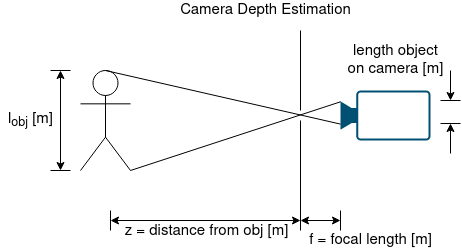

The diagram above was exported from draw.io. Its source (the exported page's mxGraphModel, read from the mxfile embedded in the PNG):
<mxGraphModel dx="1135" dy="623" grid="1" gridSize="10" guides="1" tooltips="1" connect="1" arrows="1" fold="1" page="1" pageScale="1" pageWidth="850" pageHeight="1100" math="0" shadow="0">
  <root>
    <mxCell id="0" />
    <mxCell id="1" parent="0" />
    <mxCell id="Zs3dRSzZbvVHKikt9311-1" value="" style="endArrow=none;html=1;rounded=0;" edge="1" parent="1">
      <mxGeometry width="50" height="50" relative="1" as="geometry">
        <mxPoint x="340" y="150" as="sourcePoint" />
        <mxPoint x="340" y="70" as="targetPoint" />
      </mxGeometry>
    </mxCell>
    <mxCell id="Zs3dRSzZbvVHKikt9311-2" value="" style="endArrow=none;html=1;rounded=0;" edge="1" parent="1">
      <mxGeometry width="50" height="50" relative="1" as="geometry">
        <mxPoint x="340" y="270" as="sourcePoint" />
        <mxPoint x="340" y="160" as="targetPoint" />
      </mxGeometry>
    </mxCell>
    <mxCell id="Zs3dRSzZbvVHKikt9311-3" value="" style="points=[[0,0.5,0],[0.19,0.02,0],[0.59,0,0],[0.985,0.02,0],[1,0.5,0],[0.985,0.98,0],[0.59,1,0],[0.19,0.98,0]];verticalLabelPosition=bottom;sketch=0;html=1;verticalAlign=top;aspect=fixed;align=center;pointerEvents=1;shape=mxgraph.cisco19.camera;fillColor=#005073;strokeColor=none;" vertex="1" parent="1">
      <mxGeometry x="380" y="130" width="90" height="50" as="geometry" />
    </mxCell>
    <mxCell id="Zs3dRSzZbvVHKikt9311-4" value="" style="endArrow=none;html=1;rounded=0;" edge="1" parent="1">
      <mxGeometry width="50" height="50" relative="1" as="geometry">
        <mxPoint x="380" y="270" as="sourcePoint" />
        <mxPoint x="380" y="250" as="targetPoint" />
      </mxGeometry>
    </mxCell>
    <mxCell id="Zs3dRSzZbvVHKikt9311-6" value="" style="endArrow=classic;startArrow=classic;html=1;rounded=0;" edge="1" parent="1">
      <mxGeometry width="50" height="50" relative="1" as="geometry">
        <mxPoint x="340" y="260" as="sourcePoint" />
        <mxPoint x="380" y="260" as="targetPoint" />
      </mxGeometry>
    </mxCell>
    <mxCell id="Zs3dRSzZbvVHKikt9311-7" value="&lt;font style=&quot;font-size: 15px&quot;&gt;f = focal length [m]&lt;/font&gt;" style="text;html=1;align=center;verticalAlign=middle;resizable=0;points=[];autosize=1;strokeColor=none;fillColor=none;" vertex="1" parent="1">
      <mxGeometry x="340" y="270" width="140" height="20" as="geometry" />
    </mxCell>
    <mxCell id="Zs3dRSzZbvVHKikt9311-8" value="" style="shape=umlActor;verticalLabelPosition=bottom;verticalAlign=top;html=1;outlineConnect=0;" vertex="1" parent="1">
      <mxGeometry x="120" y="110" width="50" height="100" as="geometry" />
    </mxCell>
    <mxCell id="Zs3dRSzZbvVHKikt9311-13" value="" style="endArrow=none;html=1;rounded=0;fontSize=15;exitX=0.5;exitY=0;exitDx=0;exitDy=0;exitPerimeter=0;entryX=0;entryY=0.672;entryDx=0;entryDy=0;entryPerimeter=0;" edge="1" parent="1" source="Zs3dRSzZbvVHKikt9311-8" target="Zs3dRSzZbvVHKikt9311-3">
      <mxGeometry width="50" height="50" relative="1" as="geometry">
        <mxPoint x="170" y="120" as="sourcePoint" />
        <mxPoint x="280" y="170" as="targetPoint" />
      </mxGeometry>
    </mxCell>
    <mxCell id="Zs3dRSzZbvVHKikt9311-14" value="" style="endArrow=none;html=1;rounded=0;fontSize=15;exitX=1;exitY=1;exitDx=0;exitDy=0;exitPerimeter=0;entryX=0.002;entryY=0.225;entryDx=0;entryDy=0;entryPerimeter=0;" edge="1" parent="1" source="Zs3dRSzZbvVHKikt9311-8" target="Zs3dRSzZbvVHKikt9311-3">
      <mxGeometry width="50" height="50" relative="1" as="geometry">
        <mxPoint x="230" y="250" as="sourcePoint" />
        <mxPoint x="300" y="190" as="targetPoint" />
      </mxGeometry>
    </mxCell>
    <mxCell id="Zs3dRSzZbvVHKikt9311-15" value="" style="endArrow=none;html=1;rounded=0;fontSize=15;" edge="1" parent="1">
      <mxGeometry width="50" height="50" relative="1" as="geometry">
        <mxPoint x="90" y="110" as="sourcePoint" />
        <mxPoint x="110" y="110" as="targetPoint" />
      </mxGeometry>
    </mxCell>
    <mxCell id="Zs3dRSzZbvVHKikt9311-16" value="" style="endArrow=none;html=1;rounded=0;fontSize=15;" edge="1" parent="1">
      <mxGeometry width="50" height="50" relative="1" as="geometry">
        <mxPoint x="90" y="210" as="sourcePoint" />
        <mxPoint x="110" y="210" as="targetPoint" />
      </mxGeometry>
    </mxCell>
    <mxCell id="Zs3dRSzZbvVHKikt9311-17" value="" style="endArrow=classic;startArrow=classic;html=1;rounded=0;fontSize=15;" edge="1" parent="1">
      <mxGeometry width="50" height="50" relative="1" as="geometry">
        <mxPoint x="100" y="210" as="sourcePoint" />
        <mxPoint x="100" y="110" as="targetPoint" />
      </mxGeometry>
    </mxCell>
    <mxCell id="Zs3dRSzZbvVHKikt9311-18" value="l&lt;sub&gt;obj&lt;/sub&gt; [m]" style="text;html=1;align=center;verticalAlign=middle;resizable=0;points=[];autosize=1;strokeColor=none;fillColor=none;fontSize=15;" vertex="1" parent="1">
      <mxGeometry x="40" y="145" width="60" height="30" as="geometry" />
    </mxCell>
    <mxCell id="Zs3dRSzZbvVHKikt9311-19" value="" style="endArrow=none;html=1;rounded=0;fontSize=15;" edge="1" parent="1">
      <mxGeometry width="50" height="50" relative="1" as="geometry">
        <mxPoint x="150" y="270" as="sourcePoint" />
        <mxPoint x="150" y="250" as="targetPoint" />
      </mxGeometry>
    </mxCell>
    <mxCell id="Zs3dRSzZbvVHKikt9311-20" value="" style="endArrow=classic;startArrow=classic;html=1;rounded=0;fontSize=15;" edge="1" parent="1">
      <mxGeometry width="50" height="50" relative="1" as="geometry">
        <mxPoint x="150" y="260" as="sourcePoint" />
        <mxPoint x="340" y="260" as="targetPoint" />
      </mxGeometry>
    </mxCell>
    <mxCell id="Zs3dRSzZbvVHKikt9311-21" value="z = distance from obj [m]" style="text;html=1;align=center;verticalAlign=middle;resizable=0;points=[];autosize=1;strokeColor=none;fillColor=none;fontSize=15;" vertex="1" parent="1">
      <mxGeometry x="156" y="261" width="180" height="20" as="geometry" />
    </mxCell>
    <mxCell id="Zs3dRSzZbvVHKikt9311-23" value="" style="endArrow=none;html=1;rounded=0;fontSize=15;" edge="1" parent="1">
      <mxGeometry width="50" height="50" relative="1" as="geometry">
        <mxPoint x="480" y="163" as="sourcePoint" />
        <mxPoint x="500" y="163" as="targetPoint" />
      </mxGeometry>
    </mxCell>
    <mxCell id="Zs3dRSzZbvVHKikt9311-24" value="" style="endArrow=none;html=1;rounded=0;fontSize=15;" edge="1" parent="1">
      <mxGeometry width="50" height="50" relative="1" as="geometry">
        <mxPoint x="479.9999999999999" y="140" as="sourcePoint" />
        <mxPoint x="499.9999999999999" y="140" as="targetPoint" />
      </mxGeometry>
    </mxCell>
    <mxCell id="Zs3dRSzZbvVHKikt9311-26" value="" style="endArrow=classic;html=1;rounded=0;fontSize=15;" edge="1" parent="1">
      <mxGeometry width="50" height="50" relative="1" as="geometry">
        <mxPoint x="490" y="193" as="sourcePoint" />
        <mxPoint x="490" y="163" as="targetPoint" />
      </mxGeometry>
    </mxCell>
    <mxCell id="Zs3dRSzZbvVHKikt9311-27" value="" style="endArrow=classic;html=1;rounded=0;fontSize=15;" edge="1" parent="1">
      <mxGeometry width="50" height="50" relative="1" as="geometry">
        <mxPoint x="489.9999999999999" y="110" as="sourcePoint" />
        <mxPoint x="489.9999999999999" y="140" as="targetPoint" />
      </mxGeometry>
    </mxCell>
    <mxCell id="Zs3dRSzZbvVHKikt9311-28" value="&lt;div&gt;length object&lt;/div&gt;&lt;div&gt;on camera [m]&lt;/div&gt;" style="text;html=1;align=center;verticalAlign=middle;resizable=0;points=[];autosize=1;strokeColor=none;fillColor=none;fontSize=15;" vertex="1" parent="1">
      <mxGeometry x="380" y="80" width="110" height="40" as="geometry" />
    </mxCell>
    <mxCell id="Zs3dRSzZbvVHKikt9311-29" value="Camera Depth Estimation" style="text;html=1;align=center;verticalAlign=middle;resizable=0;points=[];autosize=1;strokeColor=none;fillColor=none;fontSize=15;" vertex="1" parent="1">
      <mxGeometry x="210" y="40" width="190" height="20" as="geometry" />
    </mxCell>
  </root>
</mxGraphModel>